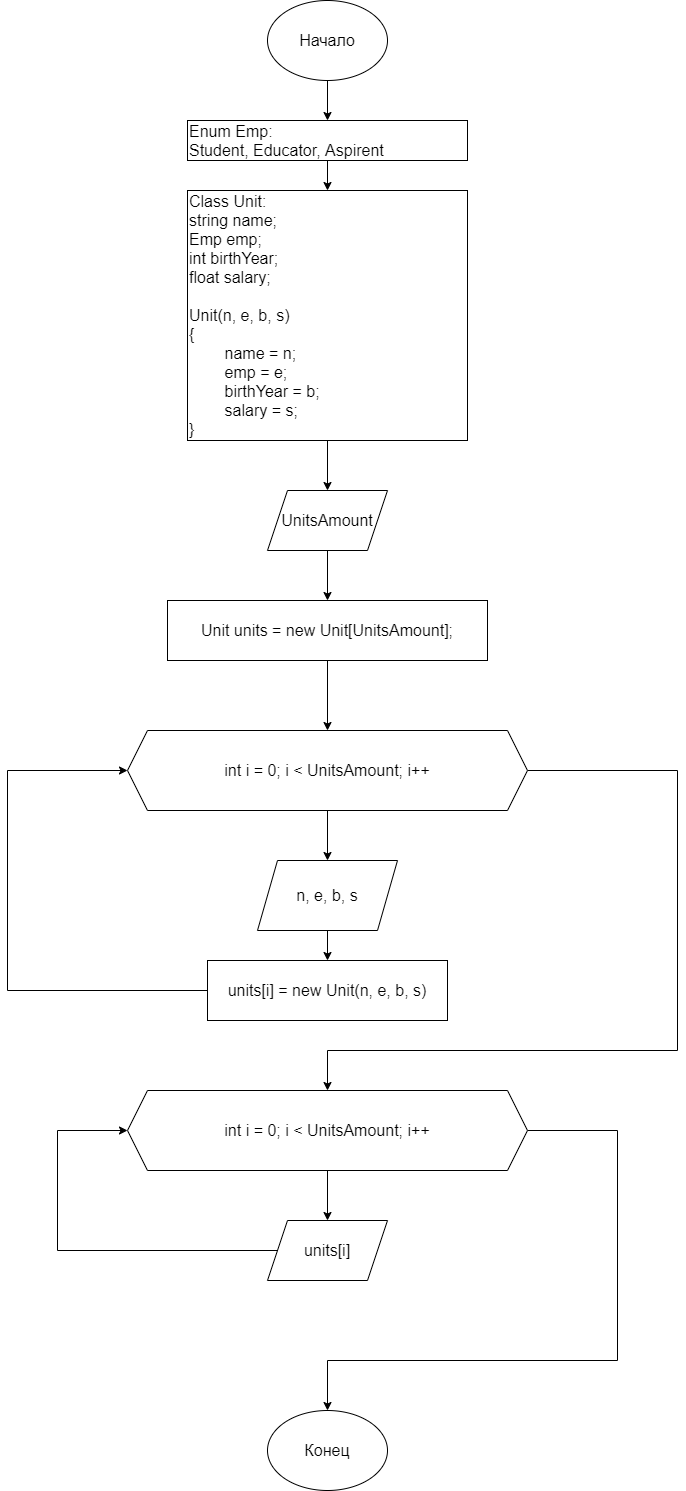

The diagram above was exported from draw.io. Its source (the exported page's mxGraphModel, read from the mxfile embedded in the PNG):
<mxGraphModel dx="1038" dy="579" grid="1" gridSize="10" guides="1" tooltips="1" connect="1" arrows="1" fold="1" page="1" pageScale="1" pageWidth="827" pageHeight="1169" math="0" shadow="0">
  <root>
    <mxCell id="0" />
    <mxCell id="1" parent="0" />
    <mxCell id="4XFKIpuZ3Wz4XWkHyMtS-5" style="edgeStyle=orthogonalEdgeStyle;rounded=0;orthogonalLoop=1;jettySize=auto;html=1;entryX=0.5;entryY=0;entryDx=0;entryDy=0;fontSize=16;" edge="1" parent="1" source="4XFKIpuZ3Wz4XWkHyMtS-2" target="4XFKIpuZ3Wz4XWkHyMtS-4">
      <mxGeometry relative="1" as="geometry" />
    </mxCell>
    <mxCell id="4XFKIpuZ3Wz4XWkHyMtS-2" value="&lt;font style=&quot;font-size: 16px&quot;&gt;Начало&lt;/font&gt;" style="ellipse;whiteSpace=wrap;html=1;" vertex="1" parent="1">
      <mxGeometry x="360" y="40" width="120" height="80" as="geometry" />
    </mxCell>
    <mxCell id="4XFKIpuZ3Wz4XWkHyMtS-7" style="edgeStyle=orthogonalEdgeStyle;rounded=0;orthogonalLoop=1;jettySize=auto;html=1;entryX=0.5;entryY=0;entryDx=0;entryDy=0;fontSize=16;" edge="1" parent="1" source="4XFKIpuZ3Wz4XWkHyMtS-4" target="4XFKIpuZ3Wz4XWkHyMtS-6">
      <mxGeometry relative="1" as="geometry" />
    </mxCell>
    <mxCell id="4XFKIpuZ3Wz4XWkHyMtS-4" value="Enum Emp:&lt;br&gt;Student, Educator, Aspirent" style="rounded=0;whiteSpace=wrap;html=1;fontSize=16;align=left;" vertex="1" parent="1">
      <mxGeometry x="280" y="160" width="280" height="40" as="geometry" />
    </mxCell>
    <mxCell id="4XFKIpuZ3Wz4XWkHyMtS-9" style="edgeStyle=orthogonalEdgeStyle;rounded=0;orthogonalLoop=1;jettySize=auto;html=1;entryX=0.5;entryY=0;entryDx=0;entryDy=0;fontSize=16;" edge="1" parent="1" source="4XFKIpuZ3Wz4XWkHyMtS-6" target="4XFKIpuZ3Wz4XWkHyMtS-8">
      <mxGeometry relative="1" as="geometry" />
    </mxCell>
    <mxCell id="4XFKIpuZ3Wz4XWkHyMtS-6" value="Class Unit:&lt;br&gt;string name;&lt;br&gt;Emp emp;&lt;br&gt;int birthYear;&lt;br&gt;float salary;&lt;br&gt;&lt;br&gt;Unit(n, e, b, s)&lt;br&gt;{&lt;br&gt;&lt;span style=&quot;white-space: pre&quot;&gt;&#09;&lt;/span&gt;name = n;&lt;br&gt;&lt;span style=&quot;white-space: pre&quot;&gt;&#09;&lt;/span&gt;emp = e;&lt;br&gt;&lt;span style=&quot;white-space: pre&quot;&gt;&#09;&lt;/span&gt;birthYear = b;&lt;br&gt;&lt;span style=&quot;white-space: pre&quot;&gt;&#09;&lt;/span&gt;salary = s;&lt;br&gt;}" style="rounded=0;whiteSpace=wrap;html=1;fontSize=16;align=left;" vertex="1" parent="1">
      <mxGeometry x="280" y="230" width="280" height="250" as="geometry" />
    </mxCell>
    <mxCell id="4XFKIpuZ3Wz4XWkHyMtS-16" style="edgeStyle=orthogonalEdgeStyle;rounded=0;orthogonalLoop=1;jettySize=auto;html=1;entryX=0.5;entryY=0;entryDx=0;entryDy=0;fontSize=16;" edge="1" parent="1" source="4XFKIpuZ3Wz4XWkHyMtS-8" target="4XFKIpuZ3Wz4XWkHyMtS-15">
      <mxGeometry relative="1" as="geometry" />
    </mxCell>
    <mxCell id="4XFKIpuZ3Wz4XWkHyMtS-8" value="UnitsAmount" style="shape=parallelogram;perimeter=parallelogramPerimeter;whiteSpace=wrap;html=1;fixedSize=1;fontSize=16;align=center;" vertex="1" parent="1">
      <mxGeometry x="360" y="530" width="120" height="60" as="geometry" />
    </mxCell>
    <mxCell id="4XFKIpuZ3Wz4XWkHyMtS-13" style="edgeStyle=orthogonalEdgeStyle;rounded=0;orthogonalLoop=1;jettySize=auto;html=1;entryX=0.5;entryY=0;entryDx=0;entryDy=0;fontSize=16;" edge="1" parent="1" source="4XFKIpuZ3Wz4XWkHyMtS-10" target="4XFKIpuZ3Wz4XWkHyMtS-12">
      <mxGeometry relative="1" as="geometry" />
    </mxCell>
    <mxCell id="4XFKIpuZ3Wz4XWkHyMtS-21" style="edgeStyle=orthogonalEdgeStyle;rounded=0;orthogonalLoop=1;jettySize=auto;html=1;fontSize=16;" edge="1" parent="1" source="4XFKIpuZ3Wz4XWkHyMtS-10">
      <mxGeometry relative="1" as="geometry">
        <mxPoint x="420" y="1130" as="targetPoint" />
        <Array as="points">
          <mxPoint x="770" y="810" />
          <mxPoint x="770" y="1090" />
          <mxPoint x="420" y="1090" />
        </Array>
      </mxGeometry>
    </mxCell>
    <mxCell id="4XFKIpuZ3Wz4XWkHyMtS-10" value="int i = 0; i &amp;lt; UnitsAmount; i++" style="shape=hexagon;perimeter=hexagonPerimeter2;whiteSpace=wrap;html=1;fixedSize=1;fontSize=16;align=center;" vertex="1" parent="1">
      <mxGeometry x="220" y="770" width="400" height="80" as="geometry" />
    </mxCell>
    <mxCell id="4XFKIpuZ3Wz4XWkHyMtS-19" style="edgeStyle=orthogonalEdgeStyle;rounded=0;orthogonalLoop=1;jettySize=auto;html=1;entryX=0.5;entryY=0;entryDx=0;entryDy=0;fontSize=16;" edge="1" parent="1" source="4XFKIpuZ3Wz4XWkHyMtS-12" target="4XFKIpuZ3Wz4XWkHyMtS-14">
      <mxGeometry relative="1" as="geometry" />
    </mxCell>
    <mxCell id="4XFKIpuZ3Wz4XWkHyMtS-12" value="n, e, b, s" style="shape=parallelogram;perimeter=parallelogramPerimeter;whiteSpace=wrap;html=1;fixedSize=1;fontSize=16;align=center;" vertex="1" parent="1">
      <mxGeometry x="350" y="900" width="140" height="70" as="geometry" />
    </mxCell>
    <mxCell id="4XFKIpuZ3Wz4XWkHyMtS-20" style="edgeStyle=orthogonalEdgeStyle;rounded=0;orthogonalLoop=1;jettySize=auto;html=1;entryX=0;entryY=0.5;entryDx=0;entryDy=0;fontSize=16;" edge="1" parent="1" source="4XFKIpuZ3Wz4XWkHyMtS-14" target="4XFKIpuZ3Wz4XWkHyMtS-10">
      <mxGeometry relative="1" as="geometry">
        <Array as="points">
          <mxPoint x="100" y="1030" />
          <mxPoint x="100" y="810" />
        </Array>
      </mxGeometry>
    </mxCell>
    <mxCell id="4XFKIpuZ3Wz4XWkHyMtS-14" value="units[i] = new Unit(n, e, b, s)" style="rounded=0;whiteSpace=wrap;html=1;fontSize=16;align=center;" vertex="1" parent="1">
      <mxGeometry x="300" y="1000" width="240" height="60" as="geometry" />
    </mxCell>
    <mxCell id="4XFKIpuZ3Wz4XWkHyMtS-17" style="edgeStyle=orthogonalEdgeStyle;rounded=0;orthogonalLoop=1;jettySize=auto;html=1;entryX=0.5;entryY=0;entryDx=0;entryDy=0;fontSize=16;" edge="1" parent="1" source="4XFKIpuZ3Wz4XWkHyMtS-15" target="4XFKIpuZ3Wz4XWkHyMtS-10">
      <mxGeometry relative="1" as="geometry" />
    </mxCell>
    <mxCell id="4XFKIpuZ3Wz4XWkHyMtS-15" value="Unit units = new Unit[UnitsAmount];" style="rounded=0;whiteSpace=wrap;html=1;fontSize=16;align=center;" vertex="1" parent="1">
      <mxGeometry x="260" y="640" width="320" height="60" as="geometry" />
    </mxCell>
    <mxCell id="4XFKIpuZ3Wz4XWkHyMtS-24" style="edgeStyle=orthogonalEdgeStyle;rounded=0;orthogonalLoop=1;jettySize=auto;html=1;entryX=0.5;entryY=0;entryDx=0;entryDy=0;fontSize=16;" edge="1" parent="1" source="4XFKIpuZ3Wz4XWkHyMtS-22" target="4XFKIpuZ3Wz4XWkHyMtS-23">
      <mxGeometry relative="1" as="geometry" />
    </mxCell>
    <mxCell id="4XFKIpuZ3Wz4XWkHyMtS-26" style="edgeStyle=orthogonalEdgeStyle;rounded=0;orthogonalLoop=1;jettySize=auto;html=1;fontSize=16;" edge="1" parent="1" source="4XFKIpuZ3Wz4XWkHyMtS-22" target="4XFKIpuZ3Wz4XWkHyMtS-27">
      <mxGeometry relative="1" as="geometry">
        <mxPoint x="420" y="1490" as="targetPoint" />
        <Array as="points">
          <mxPoint x="710" y="1170" />
          <mxPoint x="710" y="1400" />
          <mxPoint x="420" y="1400" />
        </Array>
      </mxGeometry>
    </mxCell>
    <mxCell id="4XFKIpuZ3Wz4XWkHyMtS-22" value="int i = 0; i &amp;lt; UnitsAmount; i++" style="shape=hexagon;perimeter=hexagonPerimeter2;whiteSpace=wrap;html=1;fixedSize=1;fontSize=16;align=center;" vertex="1" parent="1">
      <mxGeometry x="220" y="1130" width="400" height="80" as="geometry" />
    </mxCell>
    <mxCell id="4XFKIpuZ3Wz4XWkHyMtS-25" style="edgeStyle=orthogonalEdgeStyle;rounded=0;orthogonalLoop=1;jettySize=auto;html=1;entryX=0;entryY=0.5;entryDx=0;entryDy=0;fontSize=16;" edge="1" parent="1" source="4XFKIpuZ3Wz4XWkHyMtS-23" target="4XFKIpuZ3Wz4XWkHyMtS-22">
      <mxGeometry relative="1" as="geometry">
        <Array as="points">
          <mxPoint x="150" y="1290" />
          <mxPoint x="150" y="1170" />
        </Array>
      </mxGeometry>
    </mxCell>
    <mxCell id="4XFKIpuZ3Wz4XWkHyMtS-23" value="units[i]" style="shape=parallelogram;perimeter=parallelogramPerimeter;whiteSpace=wrap;html=1;fixedSize=1;fontSize=16;align=center;" vertex="1" parent="1">
      <mxGeometry x="360" y="1260" width="120" height="60" as="geometry" />
    </mxCell>
    <mxCell id="4XFKIpuZ3Wz4XWkHyMtS-27" value="Конец" style="ellipse;whiteSpace=wrap;html=1;fontSize=16;align=center;" vertex="1" parent="1">
      <mxGeometry x="360" y="1450" width="120" height="80" as="geometry" />
    </mxCell>
  </root>
</mxGraphModel>